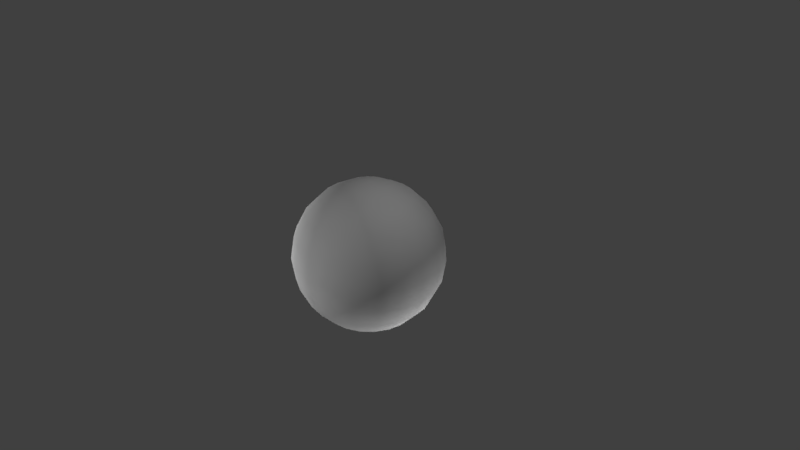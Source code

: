 # Source: Bulan.blend  (saved by Blender 2.78.0; exported with 4.5.12 LTS)
import bpy
from mathutils import Matrix  # noqa: F401  (used for matrix-valued properties, if any)

bpy.ops.wm.read_factory_settings(use_empty=True)
scene = bpy.context.scene
scene.name = 'Scene'

# ---- collections
col_collection_1 = bpy.data.collections.new('Collection 1'); scene.collection.children.link(col_collection_1)

# ---- world
world_world = bpy.data.worlds.new('World'); scene.world = world_world
world_world.color = (0.05088, 0.05088, 0.05088)
world_world.use_sun_shadow = False
world_world.sun_shadow_jitter_overblur = 0.0
world_world.cycles.sampling_method = 'MANUAL'

# ---- cameras
cam_camera = bpy.data.cameras.new('Camera')
cam_camera.clip_end = 100.0
cam_camera.lens = 35.0
cam_camera.sensor_width = 32.0
cam_camera.sensor_height = 18.0
cam_camera.ortho_scale = 7.314
cam_camera.dof.focus_distance = 0.0
cam_camera.dof.aperture_fstop = 128.0

# ---- lights
light_lamp_004 = bpy.data.lights.new('Lamp.004', 'POINT')
light_lamp_004.transmission_factor = 0.0
light_lamp_004.cutoff_distance = 30.0
light_lamp_004.energy = 100.0
light_lamp_004.shadow_buffer_clip_start = 1.001
light_lamp_004.shadow_soft_size = 0.1
light_lamp_004.shadow_maximum_resolution = 0.006
light_lamp_004.use_absolute_resolution = True
light_lamp_003 = bpy.data.lights.new('Lamp.003', 'POINT')
light_lamp_003.transmission_factor = 0.0
light_lamp_003.cutoff_distance = 30.0
light_lamp_003.energy = 100.0
light_lamp_003.shadow_buffer_clip_start = 1.001
light_lamp_003.shadow_soft_size = 0.1
light_lamp_003.shadow_maximum_resolution = 0.006
light_lamp_003.use_absolute_resolution = True
light_lamp_002 = bpy.data.lights.new('Lamp.002', 'POINT')
light_lamp_002.transmission_factor = 0.0
light_lamp_002.cutoff_distance = 30.0
light_lamp_002.energy = 100.0
light_lamp_002.shadow_buffer_clip_start = 1.001
light_lamp_002.shadow_soft_size = 0.1
light_lamp_002.shadow_maximum_resolution = 0.006
light_lamp_002.use_absolute_resolution = True
light_lamp_001 = bpy.data.lights.new('Lamp.001', 'POINT')
light_lamp_001.transmission_factor = 0.0
light_lamp_001.cutoff_distance = 30.0
light_lamp_001.energy = 100.0
light_lamp_001.shadow_buffer_clip_start = 1.001
light_lamp_001.shadow_soft_size = 0.1
light_lamp_001.shadow_maximum_resolution = 0.006
light_lamp_001.use_absolute_resolution = True
light_lamp = bpy.data.lights.new('Lamp', 'POINT')
light_lamp.transmission_factor = 0.0
light_lamp.cutoff_distance = 30.0
light_lamp.energy = 100.0
light_lamp.shadow_buffer_clip_start = 1.001
light_lamp.shadow_soft_size = 0.1
light_lamp.shadow_maximum_resolution = 0.006
light_lamp.use_absolute_resolution = True

# ---- meshes
me_sphere = bpy.data.meshes.new('Sphere')
me_sphere.from_pydata([(0.0, 0.309, 0.9511), (0.0, 0.5878, 0.809), (0.0, 0.809, 0.5878), (0.0, 0.9511, 0.309), (0.0, 1.0, -4.371e-08), (0.0, 0.9511, -0.309), (0.0, 0.809, -0.5878), (0.0, 0.5878, -0.809), (0.0, 0.309, -0.9511), (0.09549, 0.2939, 0.9511), (0.1816, 0.559, 0.809), (0.25, 0.7694, 0.5878), (0.2939, 0.9045, 0.309), (0.309, 0.9511, -4.371e-08), (0.2939, 0.9045, -0.309), (0.25, 0.7694, -0.5878), (0.1816, 0.559, -0.809), (0.09549, 0.2939, -0.9511), (0.1816, 0.25, 0.9511), (0.3455, 0.4755, 0.809), (0.4755, 0.6545, 0.5878), (0.559, 0.7694, 0.309), (0.5878, 0.809, -4.371e-08), (0.559, 0.7694, -0.309), (0.4755, 0.6545, -0.5878), (0.3455, 0.4755, -0.809), (0.1816, 0.25, -0.9511), (0.25, 0.1816, 0.9511), (0.4755, 0.3455, 0.809), (0.6545, 0.4755, 0.5878), (0.7694, 0.559, 0.309), (0.809, 0.5878, -4.371e-08), (0.7694, 0.559, -0.309), (0.6545, 0.4755, -0.5878), (0.4755, 0.3455, -0.809), (0.25, 0.1816, -0.9511), (0.2939, 0.09549, 0.9511), (0.559, 0.1816, 0.809), (0.7694, 0.25, 0.5878), (0.9045, 0.2939, 0.309), (0.9511, 0.309, -4.371e-08), (0.9045, 0.2939, -0.309), (0.7694, 0.25, -0.5878), (0.559, 0.1816, -0.809), (0.2939, 0.09549, -0.9511), (0.309, -3.14e-07, 0.9511), (0.5878, -3.289e-07, 0.809), (0.809, -2.991e-07, 0.5878), (0.9511, -3.14e-07, 0.309), (1.0, -3.14e-07, -4.371e-08), (0.9511, -3.438e-07, -0.309), (0.809, -2.991e-07, -0.5878), (0.5878, -3.438e-07, -0.809), (0.309, -3.363e-07, -0.9511), (0.2939, -0.09549, 0.9511), (0.559, -0.1816, 0.809), (0.7694, -0.25, 0.5878), (0.9045, -0.2939, 0.309), (0.9511, -0.309, -4.371e-08), (0.9045, -0.2939, -0.309), (0.7694, -0.25, -0.5878), (0.559, -0.1816, -0.809), (0.2939, -0.09549, -0.9511), (0.25, -0.1816, 0.9511), (0.4755, -0.3455, 0.809), (0.6545, -0.4755, 0.5878), (0.7694, -0.559, 0.309), (0.809, -0.5878, -4.371e-08), (0.7694, -0.559, -0.309), (0.6545, -0.4755, -0.5878), (0.4755, -0.3455, -0.809), (0.25, -0.1816, -0.9511), (0.1816, -0.25, 0.9511), (0.3455, -0.4755, 0.809), (0.4755, -0.6545, 0.5878), (0.559, -0.7694, 0.309), (0.5878, -0.809, -4.371e-08), (0.559, -0.7694, -0.309), (0.4755, -0.6545, -0.5878), (0.3455, -0.4755, -0.809), (0.1816, -0.25, -0.9511), (0.09549, -0.2939, 0.9511), (0.1816, -0.559, 0.809), (0.25, -0.7694, 0.5878), (0.2939, -0.9045, 0.309), (0.309, -0.9511, -4.371e-08), (0.2939, -0.9045, -0.309), (0.25, -0.7694, -0.5878), (0.1816, -0.559, -0.809), (0.09549, -0.2939, -0.9511), (-1.107e-08, -0.309, 0.9511), (-4.832e-08, -0.5878, 0.809), (1.128e-08, -0.809, 0.5878), (-1.852e-08, -0.9511, 0.309), (7.089e-08, -1.0, -4.371e-08), (1.128e-08, -0.9511, -0.309), (1.128e-08, -0.809, -0.5878), (-4.832e-08, -0.5878, -0.809), (-3.342e-08, -0.309, -0.9511), (-0.09549, -0.2939, 0.9511), (-0.1816, -0.559, 0.809), (-0.25, -0.7694, 0.5878), (-0.2939, -0.9045, 0.309), (-0.309, -0.9511, -4.371e-08), (-0.2939, -0.9045, -0.309), (-0.25, -0.7694, -0.5878), (-0.1816, -0.559, -0.809), (-0.09549, -0.2939, -0.9511), (-1.915e-07, -5.895e-07, 1.0), (-0.1816, -0.25, 0.9511), (-0.3455, -0.4755, 0.809), (-0.4755, -0.6545, 0.5878), (-0.559, -0.7694, 0.309), (-0.5878, -0.809, -4.371e-08), (-0.559, -0.7694, -0.309), (-0.4755, -0.6545, -0.5878), (-0.3455, -0.4755, -0.809), (-0.1816, -0.25, -0.9511), (-0.25, -0.1816, 0.9511), (-0.4755, -0.3455, 0.809), (-0.6545, -0.4755, 0.5878), (-0.7694, -0.559, 0.309), (-0.809, -0.5878, -4.371e-08), (-0.7694, -0.559, -0.309), (-0.6545, -0.4755, -0.5878), (-0.4755, -0.3455, -0.809), (-0.25, -0.1816, -0.9511), (0.0, -3.258e-07, -1.0), (-0.2939, -0.09549, 0.9511), (-0.559, -0.1816, 0.809), (-0.7694, -0.25, 0.5878), (-0.9045, -0.2939, 0.309), (-0.9511, -0.309, -4.371e-08), (-0.9045, -0.2939, -0.309), (-0.7694, -0.25, -0.5878), (-0.559, -0.1816, -0.809), (-0.2939, -0.09549, -0.9511), (-0.309, -3.289e-07, 0.9511), (-0.5878, -2.842e-07, 0.809), (-0.809, -3.14e-07, 0.5878), (-0.9511, -2.842e-07, 0.309), (-1.0, -3.736e-07, -4.371e-08), (-0.9511, -2.842e-07, -0.309), (-0.809, -3.14e-07, -0.5878), (-0.5878, -2.842e-07, -0.809), (-0.309, -2.916e-07, -0.9511), (-0.2939, 0.09549, 0.9511), (-0.559, 0.1816, 0.809), (-0.7694, 0.25, 0.5878), (-0.9045, 0.2939, 0.309), (-0.9511, 0.309, -4.371e-08), (-0.9045, 0.2939, -0.309), (-0.7694, 0.25, -0.5878), (-0.559, 0.1816, -0.809), (-0.2939, 0.09549, -0.9511), (-0.25, 0.1816, 0.9511), (-0.4755, 0.3455, 0.809), (-0.6545, 0.4755, 0.5878), (-0.7694, 0.559, 0.309), (-0.809, 0.5878, -4.371e-08), (-0.7694, 0.559, -0.309), (-0.6545, 0.4755, -0.5878), (-0.4755, 0.3455, -0.809), (-0.25, 0.1816, -0.9511), (-0.1816, 0.25, 0.9511), (-0.3455, 0.4755, 0.809), (-0.4755, 0.6545, 0.5878), (-0.559, 0.7694, 0.309), (-0.5878, 0.809, -4.371e-08), (-0.559, 0.7694, -0.309), (-0.4755, 0.6545, -0.5878), (-0.3455, 0.4755, -0.809), (-0.1816, 0.25, -0.9511), (-0.09549, 0.2939, 0.9511), (-0.1816, 0.559, 0.809), (-0.25, 0.7694, 0.5878), (-0.2939, 0.9045, 0.309), (-0.309, 0.9511, -4.371e-08), (-0.2939, 0.9045, -0.309), (-0.25, 0.7694, -0.5878), (-0.1816, 0.559, -0.809), (-0.09549, 0.2939, -0.9511)], [], [(1, 0, 9, 10), (8, 7, 16, 17), (5, 4, 13, 14), (2, 1, 10, 11), (127, 8, 17), (6, 5, 14, 15), (3, 2, 11, 12), (0, 108, 9), (7, 6, 15, 16), (4, 3, 12, 13), (10, 9, 18, 19), (17, 16, 25, 26), (14, 13, 22, 23), (11, 10, 19, 20), (127, 17, 26), (15, 14, 23, 24), (12, 11, 20, 21), (9, 108, 18), (16, 15, 24, 25), (13, 12, 21, 22), (22, 21, 30, 31), (19, 18, 27, 28), (26, 25, 34, 35), (23, 22, 31, 32), (20, 19, 28, 29), (127, 26, 35), (24, 23, 32, 33), (21, 20, 29, 30), (18, 108, 27), (25, 24, 33, 34), (27, 108, 36), (34, 33, 42, 43), (31, 30, 39, 40), (28, 27, 36, 37), (35, 34, 43, 44), (32, 31, 40, 41), (29, 28, 37, 38), (127, 35, 44), (33, 32, 41, 42), (30, 29, 38, 39), (42, 41, 50, 51), (39, 38, 47, 48), (36, 108, 45), (43, 42, 51, 52), (40, 39, 48, 49), (37, 36, 45, 46), (44, 43, 52, 53), (41, 40, 49, 50), (38, 37, 46, 47), (127, 44, 53), (47, 46, 55, 56), (127, 53, 62), (51, 50, 59, 60), (48, 47, 56, 57), (45, 108, 54), (52, 51, 60, 61), (49, 48, 57, 58), (46, 45, 54, 55), (53, 52, 61, 62), (50, 49, 58, 59), (59, 58, 67, 68), (56, 55, 64, 65), (127, 62, 71), (60, 59, 68, 69), (57, 56, 65, 66), (54, 108, 63), (61, 60, 69, 70), (58, 57, 66, 67), (55, 54, 63, 64), (62, 61, 70, 71), (64, 63, 72, 73), (71, 70, 79, 80), (68, 67, 76, 77), (65, 64, 73, 74), (127, 71, 80), (69, 68, 77, 78), (66, 65, 74, 75), (63, 108, 72), (70, 69, 78, 79), (67, 66, 75, 76), (79, 78, 87, 88), (76, 75, 84, 85), (73, 72, 81, 82), (80, 79, 88, 89), (77, 76, 85, 86), (74, 73, 82, 83), (127, 80, 89), (78, 77, 86, 87), (75, 74, 83, 84), (72, 108, 81), (84, 83, 92, 93), (81, 108, 90), (88, 87, 96, 97), (85, 84, 93, 94), (82, 81, 90, 91), (89, 88, 97, 98), (86, 85, 94, 95), (83, 82, 91, 92), (127, 89, 98), (87, 86, 95, 96), (96, 95, 104, 105), (93, 92, 101, 102), (90, 108, 99), (97, 96, 105, 106), (94, 93, 102, 103), (91, 90, 99, 100), (98, 97, 106, 107), (95, 94, 103, 104), (92, 91, 100, 101), (127, 98, 107), (101, 100, 110, 111), (127, 107, 117), (105, 104, 114, 115), (102, 101, 111, 112), (99, 108, 109), (106, 105, 115, 116), (103, 102, 112, 113), (100, 99, 109, 110), (107, 106, 116, 117), (104, 103, 113, 114), (117, 116, 125, 126), (114, 113, 122, 123), (111, 110, 119, 120), (127, 117, 126), (115, 114, 123, 124), (112, 111, 120, 121), (109, 108, 118), (116, 115, 124, 125), (113, 112, 121, 122), (110, 109, 118, 119), (122, 121, 131, 132), (119, 118, 128, 129), (126, 125, 135, 136), (123, 122, 132, 133), (120, 119, 129, 130), (127, 126, 136), (124, 123, 133, 134), (121, 120, 130, 131), (118, 108, 128), (125, 124, 134, 135), (128, 108, 137), (135, 134, 143, 144), (132, 131, 140, 141), (129, 128, 137, 138), (136, 135, 144, 145), (133, 132, 141, 142), (130, 129, 138, 139), (127, 136, 145), (134, 133, 142, 143), (131, 130, 139, 140), (140, 139, 148, 149), (137, 108, 146), (144, 143, 152, 153), (141, 140, 149, 150), (138, 137, 146, 147), (145, 144, 153, 154), (142, 141, 150, 151), (139, 138, 147, 148), (127, 145, 154), (143, 142, 151, 152), (127, 154, 163), (152, 151, 160, 161), (149, 148, 157, 158), (146, 108, 155), (153, 152, 161, 162), (150, 149, 158, 159), (147, 146, 155, 156), (154, 153, 162, 163), (151, 150, 159, 160), (148, 147, 156, 157), (160, 159, 168, 169), (157, 156, 165, 166), (127, 163, 172), (161, 160, 169, 170), (158, 157, 166, 167), (155, 108, 164), (162, 161, 170, 171), (159, 158, 167, 168), (156, 155, 164, 165), (163, 162, 171, 172), (165, 164, 173, 174), (172, 171, 180, 181), (169, 168, 177, 178), (166, 165, 174, 175), (127, 172, 181), (170, 169, 178, 179), (167, 166, 175, 176), (164, 108, 173), (171, 170, 179, 180), (168, 167, 176, 177), (177, 176, 3, 4), (174, 173, 0, 1), (181, 180, 7, 8), (178, 177, 4, 5), (175, 174, 1, 2), (127, 181, 8), (179, 178, 5, 6), (176, 175, 2, 3), (173, 108, 0), (180, 179, 6, 7)])
me_sphere.polygons.foreach_set('use_smooth', [True] * 200)
_uv = me_sphere.uv_layers.new(name='UVMap')
_uv.uv.foreach_set('vector', [0.7484, 0.4863, 0.7869, 0.4863, 0.7869, 0.4604, 0.7484, 0.4371, 0.2713, 0.4863, 0.3098, 0.4863, 0.3098, 0.4371, 0.2713, 0.4604, 0.4453, 0.4863, 0.5291, 0.4863, 0.5291, 0.4026, 0.4453, 0.4067, 0.6884, 0.4863, 0.7484, 0.4863, 0.7484, 0.4371, 0.6884, 0.4186, 0.258, 0.4863, 0.2713, 0.4863, 0.2713, 0.4604, 0.3698, 0.4863, 0.4453, 0.4863, 0.4453, 0.4067, 0.3698, 0.4186, 0.6129, 0.4863, 0.6884, 0.4863, 0.6884, 0.4186, 0.6129, 0.4067, 0.7869, 0.4863, 0.8002, 0.4863, 0.7869, 0.4604, 0.3098, 0.4863, 0.3698, 0.4863, 0.3698, 0.4186, 0.3098, 0.4371, 0.5291, 0.4863, 0.6129, 0.4863, 0.6129, 0.4067, 0.5291, 0.4026, 0.7484, 0.4371, 0.7869, 0.4604, 0.7869, 0.4371, 0.7484, 0.3927, 0.2713, 0.4604, 0.3098, 0.4371, 0.3098, 0.3927, 0.2713, 0.4371, 0.4453, 0.4067, 0.5291, 0.4026, 0.5291, 0.327, 0.4453, 0.3348, 0.6884, 0.4186, 0.7484, 0.4371, 0.7484, 0.3927, 0.6884, 0.3574, 0.258, 0.4863, 0.2713, 0.4604, 0.2713, 0.4371, 0.3698, 0.4186, 0.4453, 0.4067, 0.4453, 0.3348, 0.3698, 0.3574, 0.6129, 0.4067, 0.6884, 0.4186, 0.6884, 0.3574, 0.6129, 0.3348, 0.7869, 0.4604, 0.8002, 0.4863, 0.7869, 0.4371, 0.3098, 0.4371, 0.3698, 0.4186, 0.3698, 0.3574, 0.3098, 0.3927, 0.5291, 0.4026, 0.6129, 0.4067, 0.6129, 0.3348, 0.5291, 0.327, 0.5291, 0.327, 0.6129, 0.3348, 0.6129, 0.2778, 0.5291, 0.267, 0.7484, 0.3927, 0.7869, 0.4371, 0.7869, 0.4186, 0.7484, 0.3574, 0.2713, 0.4371, 0.3098, 0.3927, 0.3098, 0.3574, 0.2713, 0.4186, 0.4453, 0.3348, 0.5291, 0.327, 0.5291, 0.267, 0.4453, 0.2778, 0.6884, 0.3574, 0.7484, 0.3927, 0.7484, 0.3574, 0.6884, 0.3089, 0.258, 0.4863, 0.2713, 0.4371, 0.2713, 0.4186, 0.3698, 0.3574, 0.4453, 0.3348, 0.4453, 0.2778, 0.3698, 0.3089, 0.6129, 0.3348, 0.6884, 0.3574, 0.6884, 0.3089, 0.6129, 0.2778, 0.7869, 0.4371, 0.8002, 0.4863, 0.7869, 0.4186, 0.3098, 0.3927, 0.3698, 0.3574, 0.3698, 0.3089, 0.3098, 0.3574, 0.7869, 0.4186, 0.8002, 0.4863, 0.7869, 0.4067, 0.3098, 0.3574, 0.3698, 0.3089, 0.3698, 0.2778, 0.3098, 0.3348, 0.5291, 0.267, 0.6129, 0.2778, 0.6129, 0.2411, 0.5291, 0.2285, 0.7484, 0.3574, 0.7869, 0.4186, 0.7869, 0.4067, 0.7484, 0.3348, 0.2713, 0.4186, 0.3098, 0.3574, 0.3098, 0.3348, 0.2713, 0.4067, 0.4453, 0.2778, 0.5291, 0.267, 0.5291, 0.2285, 0.4453, 0.2411, 0.6884, 0.3089, 0.7484, 0.3574, 0.7484, 0.3348, 0.6884, 0.2778, 0.258, 0.4863, 0.2713, 0.4186, 0.2713, 0.4067, 0.3698, 0.3089, 0.4453, 0.2778, 0.4453, 0.2411, 0.3698, 0.2778, 0.6129, 0.2778, 0.6884, 0.3089, 0.6884, 0.2778, 0.6129, 0.2411, 0.3698, 0.2778, 0.4453, 0.2411, 0.4453, 0.2285, 0.3698, 0.267, 0.6129, 0.2411, 0.6884, 0.2778, 0.6884, 0.267, 0.6129, 0.2285, 0.7869, 0.4067, 0.8002, 0.4863, 0.7869, 0.4026, 0.3098, 0.3348, 0.3698, 0.2778, 0.3698, 0.267, 0.3098, 0.327, 0.5291, 0.2285, 0.6129, 0.2411, 0.6129, 0.2285, 0.5291, 0.2152, 0.7484, 0.3348, 0.7869, 0.4067, 0.7869, 0.4026, 0.7484, 0.327, 0.2713, 0.4067, 0.3098, 0.3348, 0.3098, 0.327, 0.2713, 0.4026, 0.4453, 0.2411, 0.5291, 0.2285, 0.5291, 0.2152, 0.4453, 0.2285, 0.6884, 0.2778, 0.7484, 0.3348, 0.7484, 0.327, 0.6884, 0.267, 0.258, 0.4863, 0.2713, 0.4067, 0.2713, 0.4026, 0.6884, 0.267, 0.7484, 0.327, 0.7484, 0.3348, 0.6884, 0.2778, 0.258, 0.4863, 0.2713, 0.4026, 0.2713, 0.4067, 0.3698, 0.267, 0.4453, 0.2285, 0.4453, 0.2411, 0.3698, 0.2778, 0.6129, 0.2285, 0.6884, 0.267, 0.6884, 0.2778, 0.6129, 0.2411, 0.7869, 0.4026, 0.8002, 0.4863, 0.7869, 0.4067, 0.3098, 0.327, 0.3698, 0.267, 0.3698, 0.2778, 0.3098, 0.3348, 0.5291, 0.2152, 0.6129, 0.2285, 0.6129, 0.2411, 0.5291, 0.2285, 0.7484, 0.327, 0.7869, 0.4026, 0.7869, 0.4067, 0.7484, 0.3348, 0.2713, 0.4026, 0.3098, 0.327, 0.3098, 0.3348, 0.2713, 0.4067, 0.4453, 0.2285, 0.5291, 0.2152, 0.5291, 0.2285, 0.4453, 0.2411, 0.4453, 0.2411, 0.5291, 0.2285, 0.5291, 0.267, 0.4453, 0.2778, 0.6884, 0.2778, 0.7484, 0.3348, 0.7484, 0.3574, 0.6884, 0.3089, 0.258, 0.4863, 0.2713, 0.4067, 0.2713, 0.4186, 0.3698, 0.2778, 0.4453, 0.2411, 0.4453, 0.2778, 0.3698, 0.3089, 0.6129, 0.2411, 0.6884, 0.2778, 0.6884, 0.3089, 0.6129, 0.2778, 0.7869, 0.4067, 0.8002, 0.4863, 0.7869, 0.4186, 0.3098, 0.3348, 0.3698, 0.2778, 0.3698, 0.3089, 0.3098, 0.3574, 0.5291, 0.2285, 0.6129, 0.2411, 0.6129, 0.2778, 0.5291, 0.267, 0.7484, 0.3348, 0.7869, 0.4067, 0.7869, 0.4186, 0.7484, 0.3574, 0.2713, 0.4067, 0.3098, 0.3348, 0.3098, 0.3574, 0.2713, 0.4186, 0.7484, 0.3574, 0.7869, 0.4186, 0.7869, 0.4371, 0.7484, 0.3927, 0.2713, 0.4186, 0.3098, 0.3574, 0.3098, 0.3927, 0.2713, 0.4371, 0.4453, 0.2778, 0.5291, 0.267, 0.5291, 0.327, 0.4453, 0.3348, 0.6884, 0.3089, 0.7484, 0.3574, 0.7484, 0.3927, 0.6884, 0.3574, 0.258, 0.4863, 0.2713, 0.4186, 0.2713, 0.4371, 0.3698, 0.3089, 0.4453, 0.2778, 0.4453, 0.3348, 0.3698, 0.3574, 0.6129, 0.2778, 0.6884, 0.3089, 0.6884, 0.3574, 0.6129, 0.3348, 0.7869, 0.4186, 0.8002, 0.4863, 0.7869, 0.4371, 0.3098, 0.3574, 0.3698, 0.3089, 0.3698, 0.3574, 0.3098, 0.3927, 0.5291, 0.267, 0.6129, 0.2778, 0.6129, 0.3348, 0.5291, 0.327, 0.3098, 0.3927, 0.3698, 0.3574, 0.3698, 0.4186, 0.3098, 0.4371, 0.5291, 0.327, 0.6129, 0.3348, 0.6129, 0.4067, 0.5291, 0.4026, 0.7484, 0.3927, 0.7869, 0.4371, 0.7869, 0.4604, 0.7484, 0.4371, 0.2713, 0.4371, 0.3098, 0.3927, 0.3098, 0.4371, 0.2713, 0.4604, 0.4453, 0.3348, 0.5291, 0.327, 0.5291, 0.4026, 0.4453, 0.4067, 0.6884, 0.3574, 0.7484, 0.3927, 0.7484, 0.4371, 0.6884, 0.4186, 0.258, 0.4863, 0.2713, 0.4371, 0.2713, 0.4604, 0.3698, 0.3574, 0.4453, 0.3348, 0.4453, 0.4067, 0.3698, 0.4186, 0.6129, 0.3348, 0.6884, 0.3574, 0.6884, 0.4186, 0.6129, 0.4067, 0.7869, 0.4371, 0.8002, 0.4863, 0.7869, 0.4604, 0.6129, 0.4067, 0.6884, 0.4186, 0.6884, 0.4863, 0.6129, 0.4863, 0.7869, 0.4604, 0.8002, 0.4863, 0.7869, 0.4863, 0.3098, 0.4371, 0.3698, 0.4186, 0.3698, 0.4863, 0.3098, 0.4863, 0.5291, 0.4026, 0.6129, 0.4067, 0.6129, 0.4863, 0.5291, 0.4863, 0.7484, 0.4371, 0.7869, 0.4604, 0.7869, 0.4863, 0.7484, 0.4863, 0.2713, 0.4604, 0.3098, 0.4371, 0.3098, 0.4863, 0.2713, 0.4863, 0.4453, 0.4067, 0.5291, 0.4026, 0.5291, 0.4863, 0.4453, 0.4863, 0.6884, 0.4186, 0.7484, 0.4371, 0.7484, 0.4863, 0.6884, 0.4863, 0.258, 0.4863, 0.2713, 0.4604, 0.2713, 0.4863, 0.3698, 0.4186, 0.4453, 0.4067, 0.4453, 0.4863, 0.3698, 0.4863, 0.3698, 0.4863, 0.4453, 0.4863, 0.4453, 0.566, 0.3698, 0.5541, 0.6129, 0.4863, 0.6884, 0.4863, 0.6884, 0.5541, 0.6129, 0.566, 0.7869, 0.4863, 0.8002, 0.4863, 0.7869, 0.5122, 0.3098, 0.4863, 0.3698, 0.4863, 0.3698, 0.5541, 0.3098, 0.5356, 0.5291, 0.4863, 0.6129, 0.4863, 0.6129, 0.566, 0.5291, 0.5701, 0.7484, 0.4863, 0.7869, 0.4863, 0.7869, 0.5122, 0.7484, 0.5356, 0.2713, 0.4863, 0.3098, 0.4863, 0.3098, 0.5356, 0.2713, 0.5122, 0.4453, 0.4863, 0.5291, 0.4863, 0.5291, 0.5701, 0.4453, 0.566, 0.6884, 0.4863, 0.7484, 0.4863, 0.7484, 0.5356, 0.6884, 0.5541, 0.258, 0.4863, 0.2713, 0.4863, 0.2713, 0.5122, 0.6884, 0.5541, 0.7484, 0.5356, 0.7484, 0.58, 0.6884, 0.6152, 0.258, 0.4863, 0.2713, 0.5122, 0.2713, 0.5356, 0.3698, 0.5541, 0.4453, 0.566, 0.4453, 0.6379, 0.3698, 0.6152, 0.6129, 0.566, 0.6884, 0.5541, 0.6884, 0.6152, 0.6129, 0.6379, 0.7869, 0.5122, 0.8002, 0.4863, 0.7869, 0.5356, 0.3098, 0.5356, 0.3698, 0.5541, 0.3698, 0.6152, 0.3098, 0.58, 0.5291, 0.5701, 0.6129, 0.566, 0.6129, 0.6379, 0.5291, 0.6457, 0.7484, 0.5356, 0.7869, 0.5122, 0.7869, 0.5356, 0.7484, 0.58, 0.2713, 0.5122, 0.3098, 0.5356, 0.3098, 0.58, 0.2713, 0.5356, 0.4453, 0.566, 0.5291, 0.5701, 0.5291, 0.6457, 0.4453, 0.6379, 0.2713, 0.5356, 0.3098, 0.58, 0.3098, 0.6152, 0.2713, 0.5541, 0.4453, 0.6379, 0.5291, 0.6457, 0.5291, 0.7056, 0.4453, 0.6949, 0.6884, 0.6152, 0.7484, 0.58, 0.7484, 0.6152, 0.6884, 0.6638, 0.258, 0.4863, 0.2713, 0.5356, 0.2713, 0.5541, 0.3698, 0.6152, 0.4453, 0.6379, 0.4453, 0.6949, 0.3698, 0.6638, 0.6129, 0.6379, 0.6884, 0.6152, 0.6884, 0.6638, 0.6129, 0.6949, 0.7869, 0.5356, 0.8002, 0.4863, 0.7869, 0.5541, 0.3098, 0.58, 0.3698, 0.6152, 0.3698, 0.6638, 0.3098, 0.6152, 0.5291, 0.6457, 0.6129, 0.6379, 0.6129, 0.6949, 0.5291, 0.7056, 0.7484, 0.58, 0.7869, 0.5356, 0.7869, 0.5541, 0.7484, 0.6152, 0.5291, 0.7056, 0.6129, 0.6949, 0.6129, 0.7315, 0.5291, 0.7441, 0.7484, 0.6152, 0.7869, 0.5541, 0.7869, 0.566, 0.7484, 0.6379, 0.2713, 0.5541, 0.3098, 0.6152, 0.3098, 0.6379, 0.2713, 0.566, 0.4453, 0.6949, 0.5291, 0.7056, 0.5291, 0.7441, 0.4453, 0.7315, 0.6884, 0.6638, 0.7484, 0.6152, 0.7484, 0.6379, 0.6884, 0.6949, 0.258, 0.4863, 0.2713, 0.5541, 0.2713, 0.566, 0.3698, 0.6638, 0.4453, 0.6949, 0.4453, 0.7315, 0.3698, 0.6949, 0.6129, 0.6949, 0.6884, 0.6638, 0.6884, 0.6949, 0.6129, 0.7315, 0.7869, 0.5541, 0.8002, 0.4863, 0.7869, 0.566, 0.3098, 0.6152, 0.3698, 0.6638, 0.3698, 0.6949, 0.3098, 0.6379, 0.7869, 0.566, 0.8002, 0.4863, 0.7869, 0.5701, 0.3098, 0.6379, 0.3698, 0.6949, 0.3698, 0.7056, 0.3098, 0.6457, 0.5291, 0.7441, 0.6129, 0.7315, 0.6129, 0.7441, 0.5291, 0.7574, 0.7484, 0.6379, 0.7869, 0.566, 0.7869, 0.5701, 0.7484, 0.6457, 0.2713, 0.566, 0.3098, 0.6379, 0.3098, 0.6457, 0.2713, 0.5701, 0.4453, 0.7315, 0.5291, 0.7441, 0.5291, 0.7574, 0.4453, 0.7441, 0.6884, 0.6949, 0.7484, 0.6379, 0.7484, 0.6457, 0.6884, 0.7056, 0.258, 0.4863, 0.2713, 0.566, 0.2713, 0.5701, 0.3698, 0.6949, 0.4453, 0.7315, 0.4453, 0.7441, 0.3698, 0.7056, 0.6129, 0.7315, 0.6884, 0.6949, 0.6884, 0.7056, 0.6129, 0.7441, 0.6129, 0.7441, 0.6884, 0.7056, 0.6884, 0.6949, 0.6129, 0.7315, 0.7869, 0.5701, 0.8002, 0.4863, 0.7869, 0.566, 0.3098, 0.6457, 0.3698, 0.7056, 0.3698, 0.6949, 0.3098, 0.6379, 0.5291, 0.7574, 0.6129, 0.7441, 0.6129, 0.7315, 0.5291, 0.7441, 0.7484, 0.6457, 0.7869, 0.5701, 0.7869, 0.566, 0.7484, 0.6379, 0.2713, 0.5701, 0.3098, 0.6457, 0.3098, 0.6379, 0.2713, 0.566, 0.4453, 0.7441, 0.5291, 0.7574, 0.5291, 0.7441, 0.4453, 0.7315, 0.6884, 0.7056, 0.7484, 0.6457, 0.7484, 0.6379, 0.6884, 0.6949, 0.258, 0.4863, 0.2713, 0.5701, 0.2713, 0.566, 0.3698, 0.7056, 0.4453, 0.7441, 0.4453, 0.7315, 0.3698, 0.6949, 0.258, 0.4863, 0.2713, 0.566, 0.2713, 0.5541, 0.3698, 0.6949, 0.4453, 0.7315, 0.4453, 0.6949, 0.3698, 0.6638, 0.6129, 0.7315, 0.6884, 0.6949, 0.6884, 0.6638, 0.6129, 0.6949, 0.7869, 0.566, 0.8002, 0.4863, 0.7869, 0.5541, 0.3098, 0.6379, 0.3698, 0.6949, 0.3698, 0.6638, 0.3098, 0.6152, 0.5291, 0.7441, 0.6129, 0.7315, 0.6129, 0.6949, 0.5291, 0.7056, 0.7484, 0.6379, 0.7869, 0.566, 0.7869, 0.5541, 0.7484, 0.6152, 0.2713, 0.566, 0.3098, 0.6379, 0.3098, 0.6152, 0.2713, 0.5541, 0.4453, 0.7315, 0.5291, 0.7441, 0.5291, 0.7056, 0.4453, 0.6949, 0.6884, 0.6949, 0.7484, 0.6379, 0.7484, 0.6152, 0.6884, 0.6638, 0.4453, 0.6949, 0.5291, 0.7056, 0.5291, 0.6457, 0.4453, 0.6379, 0.6884, 0.6638, 0.7484, 0.6152, 0.7484, 0.58, 0.6884, 0.6152, 0.258, 0.4863, 0.2713, 0.5541, 0.2713, 0.5356, 0.3698, 0.6638, 0.4453, 0.6949, 0.4453, 0.6379, 0.3698, 0.6152, 0.6129, 0.6949, 0.6884, 0.6638, 0.6884, 0.6152, 0.6129, 0.6379, 0.7869, 0.5541, 0.8002, 0.4863, 0.7869, 0.5356, 0.3098, 0.6152, 0.3698, 0.6638, 0.3698, 0.6152, 0.3098, 0.58, 0.5291, 0.7056, 0.6129, 0.6949, 0.6129, 0.6379, 0.5291, 0.6457, 0.7484, 0.6152, 0.7869, 0.5541, 0.7869, 0.5356, 0.7484, 0.58, 0.2713, 0.5541, 0.3098, 0.6152, 0.3098, 0.58, 0.2713, 0.5356, 0.7484, 0.58, 0.7869, 0.5356, 0.7869, 0.5122, 0.7484, 0.5356, 0.2713, 0.5356, 0.3098, 0.58, 0.3098, 0.5356, 0.2713, 0.5122, 0.4453, 0.6379, 0.5291, 0.6457, 0.5291, 0.5701, 0.4453, 0.566, 0.6884, 0.6152, 0.7484, 0.58, 0.7484, 0.5356, 0.6884, 0.5541, 0.258, 0.4863, 0.2713, 0.5356, 0.2713, 0.5122, 0.3698, 0.6152, 0.4453, 0.6379, 0.4453, 0.566, 0.3698, 0.5541, 0.6129, 0.6379, 0.6884, 0.6152, 0.6884, 0.5541, 0.6129, 0.566, 0.7869, 0.5356, 0.8002, 0.4863, 0.7869, 0.5122, 0.3098, 0.58, 0.3698, 0.6152, 0.3698, 0.5541, 0.3098, 0.5356, 0.5291, 0.6457, 0.6129, 0.6379, 0.6129, 0.566, 0.5291, 0.5701, 0.5291, 0.5701, 0.6129, 0.566, 0.6129, 0.4863, 0.5291, 0.4863, 0.7484, 0.5356, 0.7869, 0.5122, 0.7869, 0.4863, 0.7484, 0.4863, 0.2713, 0.5122, 0.3098, 0.5356, 0.3098, 0.4863, 0.2713, 0.4863, 0.4453, 0.566, 0.5291, 0.5701, 0.5291, 0.4863, 0.4453, 0.4863, 0.6884, 0.5541, 0.7484, 0.5356, 0.7484, 0.4863, 0.6884, 0.4863, 0.258, 0.4863, 0.2713, 0.5122, 0.2713, 0.4863, 0.3698, 0.5541, 0.4453, 0.566, 0.4453, 0.4863, 0.3698, 0.4863, 0.6129, 0.566, 0.6884, 0.5541, 0.6884, 0.4863, 0.6129, 0.4863, 0.7869, 0.5122, 0.8002, 0.4863, 0.7869, 0.4863, 0.3098, 0.5356, 0.3698, 0.5541, 0.3698, 0.4863, 0.3098, 0.4863])
me_sphere.use_remesh_preserve_volume = False
me_sphere.use_remesh_preserve_attributes = False
me_sphere.use_mirror_vertex_groups = False
me_sphere.update()

# ---- objects
ob_lamp_004 = bpy.data.objects.new('Lamp.004', light_lamp_004)
ob_lamp_003 = bpy.data.objects.new('Lamp.003', light_lamp_003)
ob_lamp_002 = bpy.data.objects.new('Lamp.002', light_lamp_002)
ob_lamp_001 = bpy.data.objects.new('Lamp.001', light_lamp_001)
ob_sphere = bpy.data.objects.new('Sphere', me_sphere)
ob_lamp = bpy.data.objects.new('Lamp', light_lamp)
ob_camera = bpy.data.objects.new('Camera', cam_camera)

# ---- transforms, parenting, visibility, modifiers, constraints
ob_lamp_004.location = (-3.218, -0.9667, -0.06913)
ob_lamp_004.rotation_euler = (0.6503, 0.05522, 1.866)
ob_lamp_004.lock_rotations_4d = False
ob_lamp_004.empty_display_type = 'ARROWS'
ob_lamp_004.color = (0.0, 0.0, 0.0, 0.0)
ob_lamp_004.lineart.crease_threshold = 0.0
ob_lamp_003.location = (-2.464, 4.516, -0.2957)
ob_lamp_003.rotation_euler = (0.6503, 0.05522, 1.866)
ob_lamp_003.lock_rotations_4d = False
ob_lamp_003.empty_display_type = 'ARROWS'
ob_lamp_003.color = (0.0, 0.0, 0.0, 0.0)
ob_lamp_003.lineart.crease_threshold = 0.0
ob_lamp_002.location = (1.655, 0.7313, -2.491)
ob_lamp_002.rotation_euler = (0.6503, 0.05522, 1.866)
ob_lamp_002.lock_rotations_4d = False
ob_lamp_002.empty_display_type = 'ARROWS'
ob_lamp_002.color = (0.0, 0.0, 0.0, 0.0)
ob_lamp_002.lineart.crease_threshold = 0.0
ob_lamp_001.location = (-1.313, -3.945, -0.3491)
ob_lamp_001.rotation_euler = (0.6503, 0.05522, 1.866)
ob_lamp_001.lock_rotations_4d = False
ob_lamp_001.empty_display_type = 'ARROWS'
ob_lamp_001.color = (0.0, 0.0, 0.0, 0.0)
ob_lamp_001.lineart.crease_threshold = 0.0
ob_sphere.location = (0.0, 0.0, 0.0)
ob_sphere.lineart.crease_threshold = 0.0
ob_lamp.location = (2.427, -0.3183, 4.405)
ob_lamp.rotation_euler = (0.6503, 0.05522, 1.866)
ob_lamp.lock_rotations_4d = False
ob_lamp.empty_display_type = 'ARROWS'
ob_lamp.color = (0.0, 0.0, 0.0, 0.0)
ob_lamp.lineart.crease_threshold = 0.0
ob_camera.location = (7.481, -6.508, 5.344)
ob_camera.rotation_euler = (1.109, 0.0, 0.8149)
ob_camera.lock_rotations_4d = False
ob_camera.empty_display_type = 'ARROWS'
ob_camera.color = (0.0, 0.0, 0.0, 0.0)
ob_camera.display_type = 'WIRE'
ob_camera.lineart.crease_threshold = 0.0

# ---- collection membership
col_collection_1.objects.link(ob_lamp_004)
col_collection_1.objects.link(ob_lamp_003)
col_collection_1.objects.link(ob_lamp_002)
col_collection_1.objects.link(ob_lamp_001)
col_collection_1.objects.link(ob_sphere)
col_collection_1.objects.link(ob_lamp)
col_collection_1.objects.link(ob_camera)

# ---- scene / render settings (as saved in the file)
scene.camera = ob_camera
scene.frame_start = 1; scene.frame_end = 250; scene.frame_set(1)
scene.render.engine = 'BLENDER_EEVEE_NEXT'
scene.render.resolution_percentage = 50
scene.render.dither_intensity = 0.0
scene.cycles.use_denoising = False
scene.cycles.samples = 128
scene.cycles.sampling_pattern = 'TABULATED_SOBOL'
scene.cycles.light_sampling_threshold = 0.0
scene.cycles.use_adaptive_sampling = False
scene.cycles.use_light_tree = False
scene.cycles.blur_glossy = 0.0
scene.cycles.sample_clamp_indirect = 0.0
scene.view_settings.view_transform = 'Standard'
bpy.context.view_layer.update()
